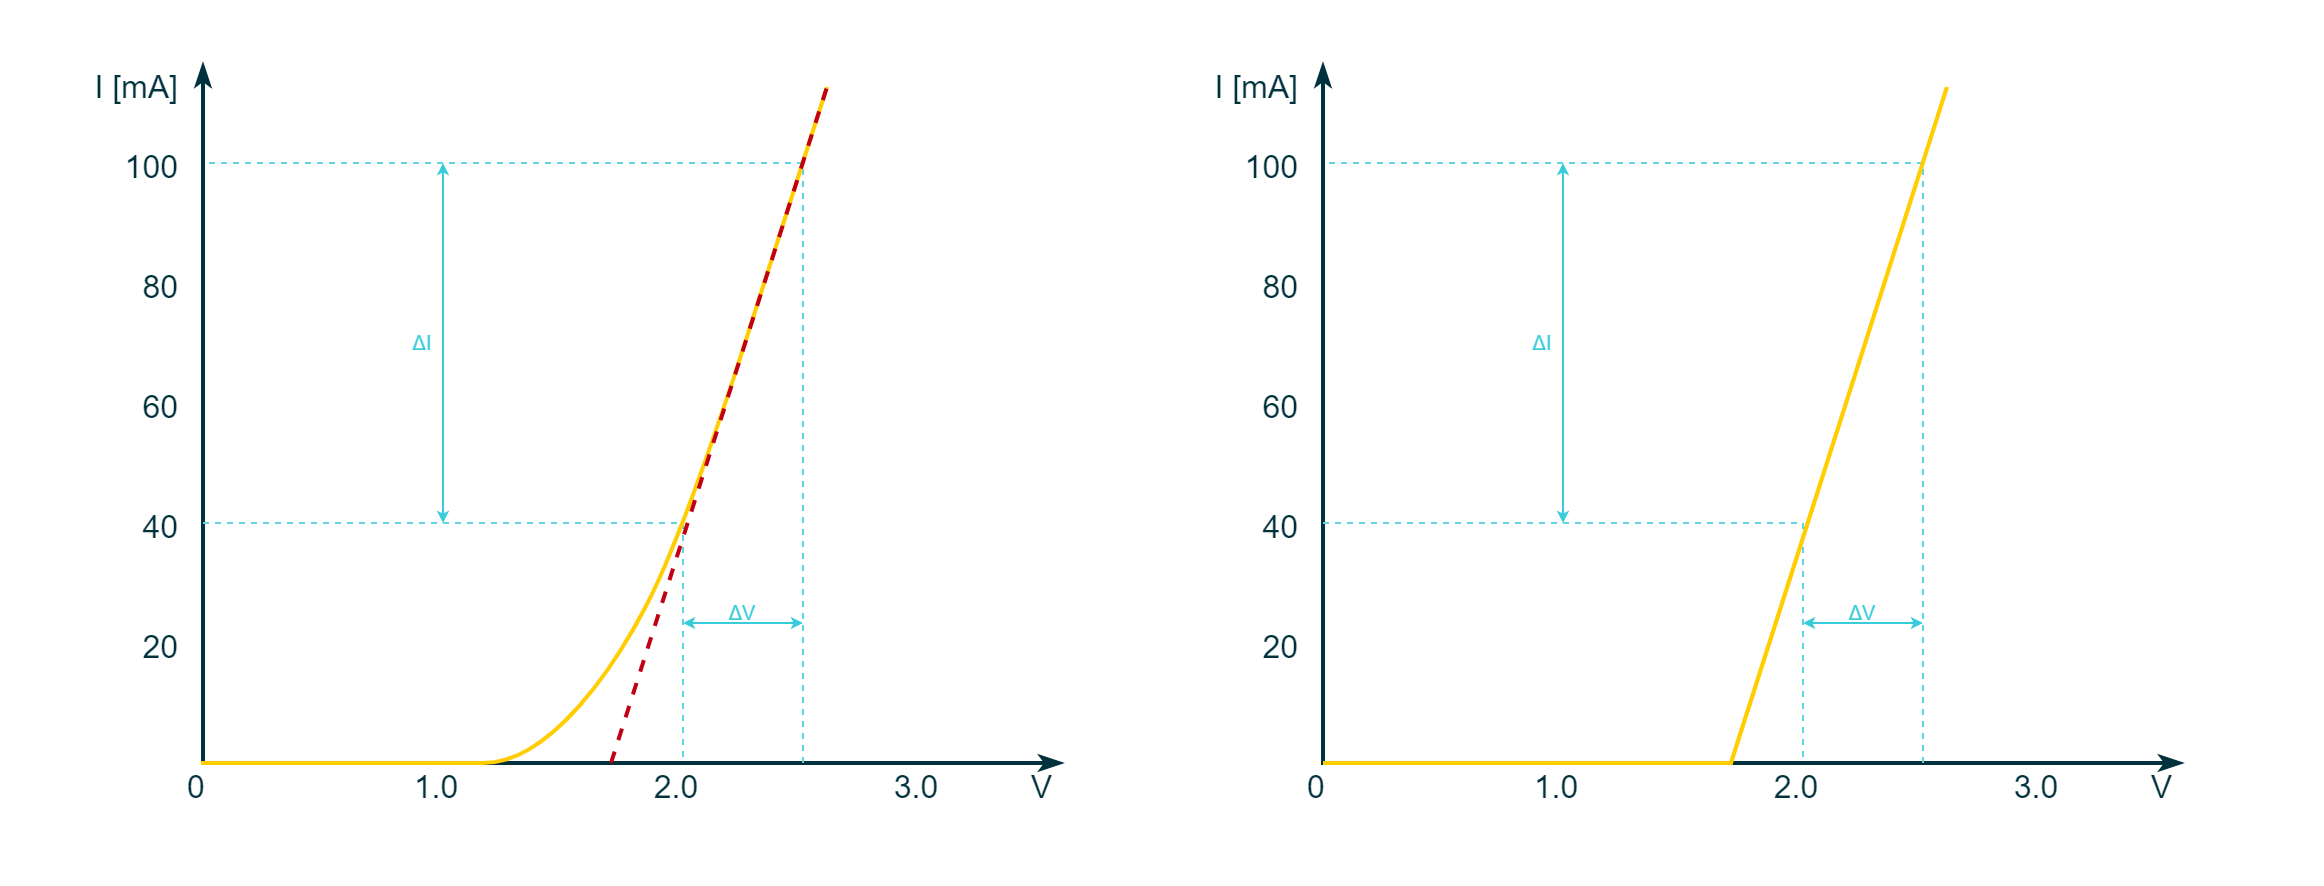

The diagram above was exported from draw.io. Its source (the exported page's mxGraphModel, read from the mxfile embedded in the PNG):
<mxGraphModel dx="2626" dy="2221" grid="1" gridSize="10" guides="1" tooltips="1" connect="1" arrows="1" fold="1" page="1" pageScale="1" pageWidth="827" pageHeight="1169" math="0" shadow="0">
  <root>
    <mxCell id="0" />
    <mxCell id="1" parent="0" />
    <mxCell id="uRBU2-jXiq8tWU8Xp-NY-34" value="" style="rounded=0;whiteSpace=wrap;html=1;strokeColor=none;strokeWidth=2;fontFamily=Arial;fontSize=20;fontColor=#FFFFFF;fillColor=#FFFFFF;opacity=0;" parent="1" vertex="1">
      <mxGeometry width="1160" height="440" as="geometry" />
    </mxCell>
    <mxCell id="bx3wl-vYhPw_5QQdaqpI-2" value="" style="endArrow=classicThin;html=1;strokeColor=#00313C;strokeWidth=2;startArrow=classicThin;startFill=1;rounded=0;fillColor=#00313C;endFill=1;" edge="1" parent="1">
      <mxGeometry width="50" height="50" relative="1" as="geometry">
        <mxPoint x="530" y="380" as="sourcePoint" />
        <mxPoint x="100" y="30" as="targetPoint" />
        <Array as="points">
          <mxPoint x="100" y="380" />
        </Array>
      </mxGeometry>
    </mxCell>
    <mxCell id="bx3wl-vYhPw_5QQdaqpI-3" value="" style="endArrow=none;dashed=1;html=1;strokeColor=#5FD5E1;strokeWidth=1;rounded=0;" edge="1" parent="1">
      <mxGeometry width="50" height="50" relative="1" as="geometry">
        <mxPoint x="400" y="380" as="sourcePoint" />
        <mxPoint x="100" y="80" as="targetPoint" />
        <Array as="points">
          <mxPoint x="400" y="80" />
        </Array>
      </mxGeometry>
    </mxCell>
    <mxCell id="bx3wl-vYhPw_5QQdaqpI-4" value="" style="endArrow=none;dashed=1;html=1;strokeColor=#5FD5E1;strokeWidth=1;fontSize=13;fontColor=#666666;rounded=0;" edge="1" parent="1">
      <mxGeometry width="50" height="50" relative="1" as="geometry">
        <mxPoint x="100" y="260" as="sourcePoint" />
        <mxPoint x="340" y="380" as="targetPoint" />
        <Array as="points">
          <mxPoint x="340" y="260" />
        </Array>
      </mxGeometry>
    </mxCell>
    <mxCell id="bx3wl-vYhPw_5QQdaqpI-5" value="" style="endArrow=none;html=1;strokeColor=#FFCD00;strokeWidth=2;fillColor=#FFCD00;curved=1;" edge="1" parent="1">
      <mxGeometry width="50" height="50" relative="1" as="geometry">
        <mxPoint x="99" y="380" as="sourcePoint" />
        <mxPoint x="412" y="42" as="targetPoint" />
        <Array as="points">
          <mxPoint x="220" y="380" />
          <mxPoint x="260" y="380" />
          <mxPoint x="303" y="337" />
          <mxPoint x="340" y="266" />
          <mxPoint x="400" y="80" />
        </Array>
      </mxGeometry>
    </mxCell>
    <mxCell id="bx3wl-vYhPw_5QQdaqpI-6" value="&lt;font color=&quot;#00313c&quot; style=&quot;font-size: 16px;&quot;&gt;V&lt;/font&gt;" style="rounded=0;whiteSpace=wrap;html=1;strokeColor=none;strokeWidth=2;fontFamily=Arial;fontSize=20;fontColor=#101820;fillColor=none;align=right;" vertex="1" parent="1">
      <mxGeometry x="497" y="380" width="30" height="20" as="geometry" />
    </mxCell>
    <mxCell id="bx3wl-vYhPw_5QQdaqpI-7" value="&lt;font color=&quot;#00313c&quot; style=&quot;font-size: 16px;&quot;&gt;I [mA]&lt;/font&gt;" style="rounded=0;whiteSpace=wrap;html=1;strokeColor=none;strokeWidth=2;fontFamily=Arial;fontSize=20;fontColor=#101820;fillColor=none;align=right;" vertex="1" parent="1">
      <mxGeometry x="40" y="30" width="50" height="20" as="geometry" />
    </mxCell>
    <mxCell id="bx3wl-vYhPw_5QQdaqpI-8" value="&lt;font color=&quot;#00313c&quot; style=&quot;font-size: 16px;&quot;&gt;100&lt;/font&gt;" style="rounded=0;whiteSpace=wrap;html=1;strokeColor=none;strokeWidth=2;fontFamily=Arial;fontSize=20;fontColor=#101820;fillColor=none;align=right;" vertex="1" parent="1">
      <mxGeometry x="60" y="70" width="30" height="20" as="geometry" />
    </mxCell>
    <mxCell id="bx3wl-vYhPw_5QQdaqpI-9" value="&lt;font color=&quot;#00313c&quot; style=&quot;font-size: 16px;&quot;&gt;80&lt;/font&gt;" style="rounded=0;whiteSpace=wrap;html=1;strokeColor=none;strokeWidth=2;fontFamily=Arial;fontSize=20;fontColor=#101820;fillColor=none;align=right;" vertex="1" parent="1">
      <mxGeometry x="60" y="130" width="30" height="20" as="geometry" />
    </mxCell>
    <mxCell id="bx3wl-vYhPw_5QQdaqpI-10" value="&lt;font color=&quot;#00313c&quot; style=&quot;font-size: 16px;&quot;&gt;60&lt;/font&gt;" style="rounded=0;whiteSpace=wrap;html=1;strokeColor=none;strokeWidth=2;fontFamily=Arial;fontSize=20;fontColor=#101820;fillColor=none;align=right;" vertex="1" parent="1">
      <mxGeometry x="60" y="190" width="30" height="20" as="geometry" />
    </mxCell>
    <mxCell id="bx3wl-vYhPw_5QQdaqpI-11" value="&lt;font color=&quot;#00313c&quot; style=&quot;font-size: 16px;&quot;&gt;40&lt;/font&gt;" style="rounded=0;whiteSpace=wrap;html=1;strokeColor=none;strokeWidth=2;fontFamily=Arial;fontSize=20;fontColor=#101820;fillColor=none;align=right;" vertex="1" parent="1">
      <mxGeometry x="60" y="250" width="30" height="20" as="geometry" />
    </mxCell>
    <mxCell id="bx3wl-vYhPw_5QQdaqpI-12" value="&lt;font color=&quot;#00313c&quot; style=&quot;font-size: 16px;&quot;&gt;20&lt;/font&gt;" style="rounded=0;whiteSpace=wrap;html=1;strokeColor=none;strokeWidth=2;fontFamily=Arial;fontSize=20;fontColor=#101820;fillColor=none;align=right;" vertex="1" parent="1">
      <mxGeometry x="60" y="310" width="30" height="20" as="geometry" />
    </mxCell>
    <mxCell id="bx3wl-vYhPw_5QQdaqpI-13" value="&lt;font color=&quot;#00313c&quot; style=&quot;font-size: 16px;&quot;&gt;0&lt;/font&gt;" style="rounded=0;whiteSpace=wrap;html=1;strokeColor=none;strokeWidth=2;fontFamily=Arial;fontSize=20;fontColor=#101820;fillColor=none;align=center;" vertex="1" parent="1">
      <mxGeometry x="77" y="380" width="40" height="20" as="geometry" />
    </mxCell>
    <mxCell id="bx3wl-vYhPw_5QQdaqpI-14" value="&lt;font color=&quot;#00313c&quot; style=&quot;font-size: 16px;&quot;&gt;1.0&lt;/font&gt;" style="rounded=0;whiteSpace=wrap;html=1;strokeColor=none;strokeWidth=2;fontFamily=Arial;fontSize=20;fontColor=#101820;fillColor=none;align=center;" vertex="1" parent="1">
      <mxGeometry x="197" y="380" width="40" height="20" as="geometry" />
    </mxCell>
    <mxCell id="bx3wl-vYhPw_5QQdaqpI-15" value="&lt;font color=&quot;#00313c&quot; style=&quot;font-size: 16px;&quot;&gt;2.0&lt;/font&gt;" style="rounded=0;whiteSpace=wrap;html=1;strokeColor=none;strokeWidth=2;fontFamily=Arial;fontSize=20;fontColor=#101820;fillColor=none;align=center;" vertex="1" parent="1">
      <mxGeometry x="317" y="380" width="40" height="20" as="geometry" />
    </mxCell>
    <mxCell id="bx3wl-vYhPw_5QQdaqpI-16" value="&lt;font color=&quot;#00313c&quot;&gt;&lt;span style=&quot;font-size: 16px;&quot;&gt;3.0&lt;/span&gt;&lt;/font&gt;" style="rounded=0;whiteSpace=wrap;html=1;strokeColor=none;strokeWidth=2;fontFamily=Arial;fontSize=20;fontColor=#101820;fillColor=none;align=center;" vertex="1" parent="1">
      <mxGeometry x="437" y="380" width="40" height="20" as="geometry" />
    </mxCell>
    <mxCell id="bx3wl-vYhPw_5QQdaqpI-17" value="" style="endArrow=classic;startArrow=classic;html=1;rounded=0;strokeColor=#38CBDA;strokeWidth=1;fontFamily=Arial;fontSize=20;fontColor=#101820;fillColor=#38CBDA;endSize=3;startSize=3;" edge="1" parent="1">
      <mxGeometry width="50" height="50" relative="1" as="geometry">
        <mxPoint x="340" y="310" as="sourcePoint" />
        <mxPoint x="400" y="310" as="targetPoint" />
      </mxGeometry>
    </mxCell>
    <mxCell id="bx3wl-vYhPw_5QQdaqpI-18" value="ΔV" style="rounded=0;whiteSpace=wrap;html=1;strokeColor=none;strokeWidth=2;fontFamily=Arial;fontSize=10;fontColor=#38CBDA;fillColor=none;" vertex="1" parent="1">
      <mxGeometry x="340" y="300" width="60" height="10" as="geometry" />
    </mxCell>
    <mxCell id="bx3wl-vYhPw_5QQdaqpI-19" value="" style="endArrow=classic;startArrow=classic;html=1;rounded=0;strokeColor=#38CBDA;strokeWidth=1;fontFamily=Arial;fontSize=20;fontColor=#101820;fillColor=#38CBDA;endSize=3;startSize=3;" edge="1" parent="1">
      <mxGeometry width="50" height="50" relative="1" as="geometry">
        <mxPoint x="220" y="260" as="sourcePoint" />
        <mxPoint x="220" y="80" as="targetPoint" />
      </mxGeometry>
    </mxCell>
    <mxCell id="bx3wl-vYhPw_5QQdaqpI-20" value="ΔI" style="rounded=0;whiteSpace=wrap;html=1;strokeColor=none;strokeWidth=2;fontFamily=Arial;fontSize=10;fontColor=#38CBDA;fillColor=none;" vertex="1" parent="1">
      <mxGeometry x="200" y="80" width="20" height="180" as="geometry" />
    </mxCell>
    <mxCell id="bx3wl-vYhPw_5QQdaqpI-23" value="" style="endArrow=classicThin;html=1;strokeColor=#00313C;strokeWidth=2;startArrow=classicThin;startFill=1;rounded=0;fillColor=#00313C;endFill=1;" edge="1" parent="1">
      <mxGeometry width="50" height="50" relative="1" as="geometry">
        <mxPoint x="1090" y="380" as="sourcePoint" />
        <mxPoint x="660" y="30" as="targetPoint" />
        <Array as="points">
          <mxPoint x="660" y="380" />
        </Array>
      </mxGeometry>
    </mxCell>
    <mxCell id="bx3wl-vYhPw_5QQdaqpI-24" value="" style="endArrow=none;dashed=1;html=1;strokeColor=#5FD5E1;strokeWidth=1;rounded=0;" edge="1" parent="1">
      <mxGeometry width="50" height="50" relative="1" as="geometry">
        <mxPoint x="960" y="380" as="sourcePoint" />
        <mxPoint x="660" y="80" as="targetPoint" />
        <Array as="points">
          <mxPoint x="960" y="80" />
        </Array>
      </mxGeometry>
    </mxCell>
    <mxCell id="bx3wl-vYhPw_5QQdaqpI-25" value="" style="endArrow=none;dashed=1;html=1;strokeColor=#5FD5E1;strokeWidth=1;fontSize=13;fontColor=#666666;rounded=0;" edge="1" parent="1">
      <mxGeometry width="50" height="50" relative="1" as="geometry">
        <mxPoint x="660" y="260" as="sourcePoint" />
        <mxPoint x="900" y="380" as="targetPoint" />
        <Array as="points">
          <mxPoint x="900" y="260" />
        </Array>
      </mxGeometry>
    </mxCell>
    <mxCell id="bx3wl-vYhPw_5QQdaqpI-27" value="&lt;font color=&quot;#00313c&quot; style=&quot;font-size: 16px;&quot;&gt;V&lt;/font&gt;" style="rounded=0;whiteSpace=wrap;html=1;strokeColor=none;strokeWidth=2;fontFamily=Arial;fontSize=20;fontColor=#101820;fillColor=none;align=right;" vertex="1" parent="1">
      <mxGeometry x="1057" y="380" width="30" height="20" as="geometry" />
    </mxCell>
    <mxCell id="bx3wl-vYhPw_5QQdaqpI-28" value="&lt;font color=&quot;#00313c&quot; style=&quot;font-size: 16px;&quot;&gt;I [mA]&lt;/font&gt;" style="rounded=0;whiteSpace=wrap;html=1;strokeColor=none;strokeWidth=2;fontFamily=Arial;fontSize=20;fontColor=#101820;fillColor=none;align=right;" vertex="1" parent="1">
      <mxGeometry x="600" y="30" width="50" height="20" as="geometry" />
    </mxCell>
    <mxCell id="bx3wl-vYhPw_5QQdaqpI-29" value="&lt;font color=&quot;#00313c&quot; style=&quot;font-size: 16px;&quot;&gt;100&lt;/font&gt;" style="rounded=0;whiteSpace=wrap;html=1;strokeColor=none;strokeWidth=2;fontFamily=Arial;fontSize=20;fontColor=#101820;fillColor=none;align=right;" vertex="1" parent="1">
      <mxGeometry x="620" y="70" width="30" height="20" as="geometry" />
    </mxCell>
    <mxCell id="bx3wl-vYhPw_5QQdaqpI-30" value="&lt;font color=&quot;#00313c&quot; style=&quot;font-size: 16px;&quot;&gt;80&lt;/font&gt;" style="rounded=0;whiteSpace=wrap;html=1;strokeColor=none;strokeWidth=2;fontFamily=Arial;fontSize=20;fontColor=#101820;fillColor=none;align=right;" vertex="1" parent="1">
      <mxGeometry x="620" y="130" width="30" height="20" as="geometry" />
    </mxCell>
    <mxCell id="bx3wl-vYhPw_5QQdaqpI-31" value="&lt;font color=&quot;#00313c&quot; style=&quot;font-size: 16px;&quot;&gt;60&lt;/font&gt;" style="rounded=0;whiteSpace=wrap;html=1;strokeColor=none;strokeWidth=2;fontFamily=Arial;fontSize=20;fontColor=#101820;fillColor=none;align=right;" vertex="1" parent="1">
      <mxGeometry x="620" y="190" width="30" height="20" as="geometry" />
    </mxCell>
    <mxCell id="bx3wl-vYhPw_5QQdaqpI-32" value="&lt;font color=&quot;#00313c&quot; style=&quot;font-size: 16px;&quot;&gt;40&lt;/font&gt;" style="rounded=0;whiteSpace=wrap;html=1;strokeColor=none;strokeWidth=2;fontFamily=Arial;fontSize=20;fontColor=#101820;fillColor=none;align=right;" vertex="1" parent="1">
      <mxGeometry x="620" y="250" width="30" height="20" as="geometry" />
    </mxCell>
    <mxCell id="bx3wl-vYhPw_5QQdaqpI-33" value="&lt;font color=&quot;#00313c&quot; style=&quot;font-size: 16px;&quot;&gt;20&lt;/font&gt;" style="rounded=0;whiteSpace=wrap;html=1;strokeColor=none;strokeWidth=2;fontFamily=Arial;fontSize=20;fontColor=#101820;fillColor=none;align=right;" vertex="1" parent="1">
      <mxGeometry x="620" y="310" width="30" height="20" as="geometry" />
    </mxCell>
    <mxCell id="bx3wl-vYhPw_5QQdaqpI-34" value="&lt;font color=&quot;#00313c&quot; style=&quot;font-size: 16px;&quot;&gt;0&lt;/font&gt;" style="rounded=0;whiteSpace=wrap;html=1;strokeColor=none;strokeWidth=2;fontFamily=Arial;fontSize=20;fontColor=#101820;fillColor=none;align=center;" vertex="1" parent="1">
      <mxGeometry x="637" y="380" width="40" height="20" as="geometry" />
    </mxCell>
    <mxCell id="bx3wl-vYhPw_5QQdaqpI-35" value="&lt;font color=&quot;#00313c&quot; style=&quot;font-size: 16px;&quot;&gt;1.0&lt;/font&gt;" style="rounded=0;whiteSpace=wrap;html=1;strokeColor=none;strokeWidth=2;fontFamily=Arial;fontSize=20;fontColor=#101820;fillColor=none;align=center;" vertex="1" parent="1">
      <mxGeometry x="757" y="380" width="40" height="20" as="geometry" />
    </mxCell>
    <mxCell id="bx3wl-vYhPw_5QQdaqpI-36" value="&lt;font color=&quot;#00313c&quot; style=&quot;font-size: 16px;&quot;&gt;2.0&lt;/font&gt;" style="rounded=0;whiteSpace=wrap;html=1;strokeColor=none;strokeWidth=2;fontFamily=Arial;fontSize=20;fontColor=#101820;fillColor=none;align=center;" vertex="1" parent="1">
      <mxGeometry x="877" y="380" width="40" height="20" as="geometry" />
    </mxCell>
    <mxCell id="bx3wl-vYhPw_5QQdaqpI-37" value="&lt;font color=&quot;#00313c&quot;&gt;&lt;span style=&quot;font-size: 16px;&quot;&gt;3.0&lt;/span&gt;&lt;/font&gt;" style="rounded=0;whiteSpace=wrap;html=1;strokeColor=none;strokeWidth=2;fontFamily=Arial;fontSize=20;fontColor=#101820;fillColor=none;align=center;" vertex="1" parent="1">
      <mxGeometry x="997" y="380" width="40" height="20" as="geometry" />
    </mxCell>
    <mxCell id="bx3wl-vYhPw_5QQdaqpI-38" value="" style="endArrow=classic;startArrow=classic;html=1;rounded=0;strokeColor=#38CBDA;strokeWidth=1;fontFamily=Arial;fontSize=20;fontColor=#101820;fillColor=#38CBDA;endSize=3;startSize=3;" edge="1" parent="1">
      <mxGeometry width="50" height="50" relative="1" as="geometry">
        <mxPoint x="900" y="310" as="sourcePoint" />
        <mxPoint x="960" y="310" as="targetPoint" />
      </mxGeometry>
    </mxCell>
    <mxCell id="bx3wl-vYhPw_5QQdaqpI-39" value="ΔV" style="rounded=0;whiteSpace=wrap;html=1;strokeColor=none;strokeWidth=2;fontFamily=Arial;fontSize=10;fontColor=#38CBDA;fillColor=none;" vertex="1" parent="1">
      <mxGeometry x="900" y="300" width="60" height="10" as="geometry" />
    </mxCell>
    <mxCell id="bx3wl-vYhPw_5QQdaqpI-40" value="" style="endArrow=classic;startArrow=classic;html=1;rounded=0;strokeColor=#38CBDA;strokeWidth=1;fontFamily=Arial;fontSize=20;fontColor=#101820;fillColor=#38CBDA;endSize=3;startSize=3;" edge="1" parent="1">
      <mxGeometry width="50" height="50" relative="1" as="geometry">
        <mxPoint x="780" y="260" as="sourcePoint" />
        <mxPoint x="780" y="80" as="targetPoint" />
      </mxGeometry>
    </mxCell>
    <mxCell id="bx3wl-vYhPw_5QQdaqpI-41" value="ΔI" style="rounded=0;whiteSpace=wrap;html=1;strokeColor=none;strokeWidth=2;fontFamily=Arial;fontSize=10;fontColor=#38CBDA;fillColor=none;" vertex="1" parent="1">
      <mxGeometry x="760" y="80" width="20" height="180" as="geometry" />
    </mxCell>
    <mxCell id="bx3wl-vYhPw_5QQdaqpI-42" value="" style="endArrow=none;dashed=1;html=1;strokeWidth=2;rounded=0;strokeColor=#C10016;fontFamily=Arial;fontSize=20;fontColor=#101820;fillColor=#C10016;" edge="1" parent="1">
      <mxGeometry width="50" height="50" relative="1" as="geometry">
        <mxPoint x="304" y="380" as="sourcePoint" />
        <mxPoint x="412" y="42" as="targetPoint" />
      </mxGeometry>
    </mxCell>
    <mxCell id="bx3wl-vYhPw_5QQdaqpI-43" value="" style="endArrow=none;html=1;strokeWidth=2;rounded=0;strokeColor=#FFCD00;fontFamily=Arial;fontSize=20;fontColor=#101820;fillColor=#FFCD00;" edge="1" parent="1">
      <mxGeometry width="50" height="50" relative="1" as="geometry">
        <mxPoint x="660" y="380" as="sourcePoint" />
        <mxPoint x="972" y="42" as="targetPoint" />
        <Array as="points">
          <mxPoint x="864" y="380" />
        </Array>
      </mxGeometry>
    </mxCell>
  </root>
</mxGraphModel>